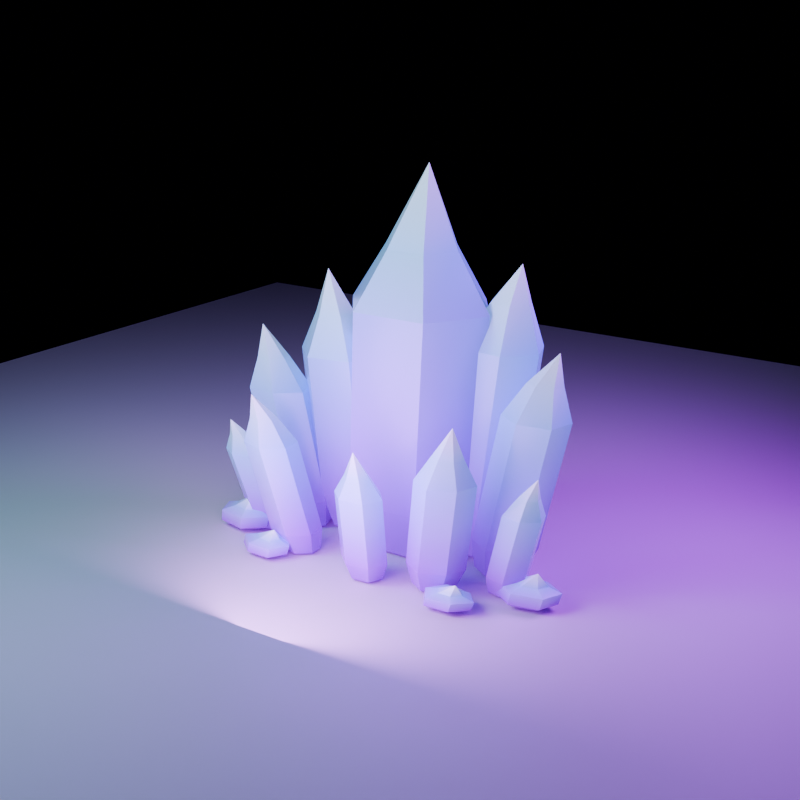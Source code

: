 # Source: crystal_cluster_large.blend  (saved by Blender 5.1.30; exported with 4.5.12 LTS)
import bpy
from mathutils import Matrix  # noqa: F401  (used for matrix-valued properties, if any)

bpy.ops.wm.read_factory_settings(use_empty=True)
scene = bpy.context.scene
scene.name = 'CrystalClusterLarge_Scene'

# ---- collections
col_ruin_wall_low_b = bpy.data.collections.new('RUIN_WALL_LOW_B'); scene.collection.children.link(col_ruin_wall_low_b)
col_ruin_wall_low_b_preview = bpy.data.collections.new('RUIN_WALL_LOW_B_PREVIEW'); scene.collection.children.link(col_ruin_wall_low_b_preview)

# ---- materials (node trees are filled in below, after node groups)
mat_crystal_emissive = bpy.data.materials.new('crystal_emissive')
mat_crystal_emissive.diffuse_color = (0.31, 0.08, 0.72, 1.0)
mat_crystal_preview_groundmaterial = bpy.data.materials.new('CRYSTAL_PREVIEW_GroundMaterial')
mat_crystal_preview_groundmaterial.diffuse_color = (0.018, 0.004, 0.035, 1.0)

# ---- material node trees
mat_crystal_emissive.use_nodes = True; mat_crystal_emissive.node_tree.nodes.clear()
_N = mat_crystal_emissive.node_tree.nodes; _L = mat_crystal_emissive.node_tree.links
n0 = _N.new('ShaderNodeOutputMaterial'); n0.name = 'Material Output'; n0.location = (0, 0)
n1 = _N.new('ShaderNodeBsdfPrincipled'); n1.name = 'Principled BSDF'; n1.location = (0, 0)
n1.inputs[2].default_value = 0.22
n1.inputs[3].default_value = 1.46
n1.inputs[19].default_value = 0.22
n1.inputs[20].default_value = 0.12
n1.inputs[28].default_value = 0.28
n2 = _N.new('ShaderNodeVertexColor'); n2.name = 'Color Attribute'; n2.location = (0, 0)
n2.layer_name = 'crystal_color'
_L.new(n2.outputs[0], n1.inputs[0])
_L.new(n2.outputs[0], n1.inputs[27])
_L.new(n1.outputs[0], n0.inputs[0])
n0.is_active_output = True
mat_crystal_preview_groundmaterial.use_nodes = True; mat_crystal_preview_groundmaterial.node_tree.nodes.clear()
_N = mat_crystal_preview_groundmaterial.node_tree.nodes; _L = mat_crystal_preview_groundmaterial.node_tree.links
n0 = _N.new('ShaderNodeBsdfPrincipled'); n0.name = 'Principled BSDF'; n0.location = (-200, 100)
n1 = _N.new('ShaderNodeOutputMaterial'); n1.name = 'Material Output'; n1.location = (200, 100)
_L.new(n0.outputs[0], n1.inputs[0])
n1.is_active_output = True

# ---- world
world_ruinwalllowb_world = bpy.data.worlds.new('RuinWallLowB_World'); scene.world = world_ruinwalllowb_world
world_ruinwalllowb_world.use_nodes = True; world_ruinwalllowb_world.node_tree.nodes.clear()
_N = world_ruinwalllowb_world.node_tree.nodes; _L = world_ruinwalllowb_world.node_tree.links
n0 = _N.new('ShaderNodeBackground'); n0.name = 'Background'; n0.location = (-200, 100)
n0.inputs[0].default_value = (0.006, 0.001, 0.018, 1.0)
n0.inputs[1].default_value = 0.12
n1 = _N.new('ShaderNodeOutputWorld'); n1.name = 'World Output'; n1.location = (200, 100)
_L.new(n0.outputs[0], n1.inputs[0])
n1.is_active_output = True
world_ruinwalllowb_world.color = (0.003, 0.004, 0.012)

# ---- cameras
cam_camera = bpy.data.cameras.new('Camera')
cam_camera.lens = 58.0

# ---- lights
light_crystal_preview_key = bpy.data.lights.new('CRYSTAL_PREVIEW_Key', 'AREA')
light_crystal_preview_key.color = (0.48, 0.8, 1.0)
light_crystal_preview_key.energy = 230.0
light_crystal_preview_key.shape = 'DISK'
light_crystal_preview_key.size = 4.0
light_crystal_preview_rim = bpy.data.lights.new('CRYSTAL_PREVIEW_Rim', 'AREA')
light_crystal_preview_rim.color = (0.5, 0.08, 1.0)
light_crystal_preview_rim.energy = 310.0
light_crystal_preview_rim.shape = 'DISK'
light_crystal_preview_rim.size = 3.0
light_crystal_preview_fill = bpy.data.lights.new('CRYSTAL_PREVIEW_Fill', 'AREA')
light_crystal_preview_fill.color = (0.75, 0.3, 1.0)
light_crystal_preview_fill.energy = 95.0
light_crystal_preview_fill.shape = 'DISK'
light_crystal_preview_fill.size = 2.5

# ---- meshes
me_crystal_cluster_large_mesh = bpy.data.meshes.new('crystal_cluster_large_mesh')
me_crystal_cluster_large_mesh.from_pydata([(0.5208, 0.1828, 0.0), (0.2715, 0.5777, 0.0), (-0.2924, 0.5959, 0.0), (-0.5234, 0.1772, 0.0), (-0.2575, -0.1972, 0.0), (0.2693, -0.2031, 0.0), (0.7232, 0.1841, 0.4615), (0.3892, 0.724, 0.4615), (-0.3781, 0.754, 0.4615), (-0.6982, 0.1863, 0.4615), (-0.3413, -0.3258, 0.4615), (0.3758, -0.3388, 0.4615), (0.7936, 0.2162, 2.272), (0.44, 0.7615, 2.272), (-0.3434, 0.7794, 2.272), (-0.6565, 0.1949, 2.272), (-0.2802, -0.3217, 2.272), (0.4516, -0.323, 2.272), (0.463, 0.2171, 2.805), (0.2791, 0.5007, 2.805), (-0.1283, 0.5099, 2.805), (-0.2911, 0.206, 2.805), (-0.09538, -0.06259, 2.805), (0.2852, -0.06325, 2.805), (0.15, 0.23, 3.55), (0.8896, 0.3014, 0.0), (0.8093, 0.5198, 0.0), (0.5257, 0.5936, 0.0), (0.336, 0.4012, 0.0), (0.416, 0.167, 0.0), (0.7016, 0.1391, 0.0), (1.028, 0.2967, 0.3536), (0.9157, 0.5932, 0.3536), (0.5287, 0.6911, 0.3536), (0.273, 0.4275, 0.3536), (0.385, 0.1095, 0.3536), (0.7742, 0.0741, 0.3536), (1.218, 0.3405, 1.958), (1.106, 0.6437, 1.958), (0.7118, 0.7458, 1.958), (0.4486, 0.4783, 1.958), (0.5602, 0.1532, 1.958), (0.957, 0.1148, 1.958), (1.086, 0.3895, 2.366), (1.022, 0.5457, 2.366), (0.8149, 0.5937, 2.366), (0.6833, 0.4513, 2.366), (0.7474, 0.2837, 2.366), (0.9544, 0.2689, 2.366), (0.98, 0.44, 2.72), (-0.3892, 0.2998, 0.0), (-0.5847, 0.487, 0.0), (-0.8661, 0.4185, 0.0), (-0.9718, 0.2, 0.0), (-0.7765, 0.01003, 0.0), (-0.4718, 0.06153, 0.0), (-0.3235, 0.3267, 0.3198), (-0.5907, 0.5807, 0.3198), (-0.9733, 0.4864, 0.3198), (-1.116, 0.1886, 0.3198), (-0.849, -0.06921, 0.3198), (-0.4346, 0.002082, 0.3198), (-0.4805, 0.3618, 1.673), (-0.7538, 0.6205, 1.673), (-1.144, 0.5237, 1.673), (-1.289, 0.2196, 1.673), (-1.016, -0.04309, 1.673), (-0.5931, 0.03032, 1.673), (-0.719, 0.3358, 2.042), (-0.8602, 0.471, 2.042), (-1.063, 0.4215, 2.042), (-1.14, 0.2637, 2.042), (-0.9987, 0.1265, 2.042), (-0.7786, 0.1637, 2.042), (-1.03, 0.32, 2.46), (1.265, 0.08001, 0.0), (1.106, 0.2118, 0.0), (0.8795, 0.1607, 0.0), (0.8239, -0.02264, 0.0), (0.9988, -0.137, 0.0), (1.222, -0.1018, 0.0), (1.405, 0.09441, 0.2756), (1.19, 0.2745, 0.2756), (0.8813, 0.2061, 0.2756), (0.8043, -0.04313, 0.2756), (1.041, -0.1997, 0.2756), (1.345, -0.1528, 0.2756), (1.691, 0.08073, 1.505), (1.474, 0.267, 1.505), (1.158, 0.2009, 1.505), (1.075, -0.05254, 1.505), (1.314, -0.2151, 1.505), (1.625, -0.1708, 1.505), (1.618, 0.04902, 1.823), (1.503, 0.1441, 1.823), (1.34, 0.1071, 1.823), (1.3, -0.02532, 1.823), (1.426, -0.1078, 1.823), (1.587, -0.0823, 1.823), (1.59, 0.01, 2.12), (-0.8384, -0.04451, 0.0), (-0.9013, 0.1321, 0.0), (-1.124, 0.1801, 0.0), (-1.264, 0.04095, 0.0), (-1.225, -0.137, 0.0), (-0.9991, -0.1711, 0.0), (-0.8164, -0.06303, 0.2496), (-0.9039, 0.1769, 0.2496), (-1.208, 0.2409, 0.2496), (-1.396, 0.0505, 0.2496), (-1.341, -0.1915, 0.2496), (-1.034, -0.2363, 0.2496), (-1.061, -0.07754, 1.325), (-1.155, 0.1662, 1.325), (-1.466, 0.228, 1.325), (-1.655, 0.03159, 1.325), (-1.594, -0.2147, 1.325), (-1.28, -0.2569, 1.325), (-1.279, -0.05938, 1.613), (-1.322, 0.06871, 1.613), (-1.482, 0.1055, 1.613), (-1.585, 0.006241, 1.613), (-1.559, -0.1226, 1.613), (-1.396, -0.1493, 1.613), (-1.56, -0.03, 1.92), (0.9118, -0.4889, 0.0), (0.7492, -0.388, 0.0), (0.5593, -0.4495, 0.0), (0.5344, -0.6092, 0.0), (0.6912, -0.7098, 0.0), (0.856, -0.635, 0.0), (1.025, -0.5031, 0.2106), (0.8043, -0.3647, 0.2106), (0.5452, -0.4473, 0.2106), (0.5096, -0.6645, 0.2106), (0.7221, -0.8024, 0.2106), (0.9472, -0.7017, 0.2106), (1.203, -0.641, 1.069), (0.9753, -0.5028, 1.069), (0.7127, -0.5906, 1.069), (0.6811, -0.8126, 1.069), (0.9008, -0.9504, 1.069), (1.128, -0.8447, 1.069), (1.126, -0.7251, 1.312), (1.009, -0.6518, 1.312), (0.8717, -0.6957, 1.312), (0.853, -0.8109, 1.312), (0.9658, -0.884, 1.312), (1.085, -0.8305, 1.312), (1.09, -0.86, 1.62), (-0.5571, -0.6191, 0.0), (-0.5717, -0.4726, 0.0), (-0.7525, -0.4125, 0.0), (-0.9065, -0.5139, 0.0), (-0.8657, -0.6656, 0.0), (-0.6887, -0.7218, 0.0), (-0.5346, -0.6679, 0.1976), (-0.5546, -0.4685, 0.1976), (-0.8008, -0.3869, 0.1976), (-1.01, -0.5249, 0.1976), (-0.9545, -0.7315, 0.1976), (-0.7136, -0.8078, 0.1976), (-0.6913, -0.8094, 1.064), (-0.7069, -0.6058, 1.064), (-0.9561, -0.5187, 1.064), (-1.173, -0.6562, 1.064), (-1.121, -0.8678, 1.064), (-0.8773, -0.9495, 1.064), (-0.8398, -0.8082, 1.292), (-0.852, -0.7026, 1.292), (-0.9833, -0.6605, 1.292), (-1.093, -0.7348, 1.292), (-1.062, -0.8441, 1.292), (-0.9336, -0.8834, 1.292), (-1.04, -0.84, 1.52), (0.2873, -0.7019, 0.0), (0.1874, -0.589, 0.0), (0.02343, -0.6208, 0.0), (-0.05554, -0.739, 0.0), (0.05669, -0.8431, 0.0), (0.2268, -0.8297, 0.0), (0.3544, -0.7246, 0.1638), (0.219, -0.5705, 0.1638), (-0.00432, -0.6132, 0.1638), (-0.1126, -0.7738, 0.1638), (0.03957, -0.9159, 0.1638), (0.2712, -0.8983, 0.1638), (0.3852, -0.8398, 0.819), (0.2486, -0.6818, 0.819), (0.02027, -0.7241, 0.819), (-0.09166, -0.8873, 0.819), (0.06224, -1.033, 0.819), (0.2987, -1.017, 0.819), (0.281, -0.8841, 1.008), (0.2101, -0.8018, 1.008), (0.09134, -0.8237, 1.008), (0.03302, -0.9085, 1.008), (0.1129, -0.9845, 1.008), (0.2359, -0.9759, 1.008), (0.18, -0.98, 1.26), (1.433, -0.3597, 0.0), (1.405, -0.2489, 0.0), (1.276, -0.2064, 0.0), (1.162, -0.279, 0.0), (1.186, -0.3972, 0.0), (1.324, -0.4307, 0.0), (1.525, -0.3933, 0.1534), (1.488, -0.2422, 0.1534), (1.313, -0.1834, 0.1534), (1.157, -0.2813, 0.1534), (1.188, -0.4424, 0.1534), (1.375, -0.489, 0.1534), (1.718, -0.4681, 0.8024), (1.676, -0.3147, 0.8024), (1.495, -0.2578, 0.8024), (1.339, -0.3606, 0.8024), (1.374, -0.5244, 0.8024), (1.567, -0.5685, 0.8024), (1.678, -0.466, 0.9794), (1.659, -0.3857, 0.9794), (1.566, -0.354, 0.9794), (1.483, -0.4055, 0.9794), (1.499, -0.491, 0.9794), (1.598, -0.5163, 0.9794), (1.68, -0.48, 1.18), (-1.136, -0.2692, 0.0), (-1.256, -0.2057, 0.0), (-1.384, -0.2373, 0.0), (-1.426, -0.3513, 0.0), (-1.307, -0.4272, 0.0), (-1.179, -0.3806, 0.0), (-1.127, -0.27, 0.1378), (-1.29, -0.1847, 0.1378), (-1.464, -0.2289, 0.1378), (-1.519, -0.3846, 0.1378), (-1.357, -0.4867, 0.1378), (-1.184, -0.4221, 0.1378), (-1.308, -0.3461, 0.7526), (-1.473, -0.2575, 0.7526), (-1.651, -0.3009, 0.7526), (-1.71, -0.4592, 0.7526), (-1.546, -0.5651, 0.7526), (-1.368, -0.5007, 0.7526), (-1.45, -0.3952, 0.9116), (-1.535, -0.347, 0.9116), (-1.628, -0.3673, 0.9116), (-1.662, -0.4488, 0.9116), (-1.578, -0.5059, 0.9116), (-1.485, -0.4747, 0.9116), (-1.64, -0.46, 1.06), (-1.311, -0.4564, 0.0), (-1.375, -0.3159, 0.0), (-1.583, -0.2675, 0.0), (-1.73, -0.3834, 0.0), (-1.668, -0.5265, 0.0), (-1.457, -0.5731, 0.0), (-1.226, -0.4697, 0.0403), (-1.315, -0.279, 0.0403), (-1.599, -0.2147, 0.0403), (-1.798, -0.3736, 0.0403), (-1.711, -0.5679, 0.0403), (-1.423, -0.6297, 0.0403), (-1.195, -0.4782, 0.155), (-1.284, -0.2829, 0.155), (-1.572, -0.2149, 0.155), (-1.777, -0.3754, 0.155), (-1.692, -0.5743, 0.155), (-1.399, -0.6398, 0.155), (-1.324, -0.454, 0.2015), (-1.372, -0.353, 0.2015), (-1.523, -0.3193, 0.2015), (-1.628, -0.4039, 0.2015), (-1.581, -0.5069, 0.2015), (-1.428, -0.5392, 0.2015), (-1.422, -0.4399, 0.31), (1.751, -0.3456, 0.0), (1.605, -0.2488, 0.0), (1.398, -0.2698, 0.0), (1.344, -0.4152, 0.0), (1.49, -0.5225, 0.0), (1.69, -0.4815, 0.0), (1.833, -0.3299, 0.0364), (1.632, -0.1989, 0.0364), (1.351, -0.2287, 0.0364), (1.279, -0.4269, 0.0364), (1.479, -0.5721, 0.0364), (1.751, -0.5152, 0.0364), (1.864, -0.323, 0.14), (1.659, -0.1892, 0.14), (1.372, -0.2193, 0.14), (1.298, -0.4215, 0.14), (1.503, -0.5698, 0.14), (1.779, -0.512, 0.14), (1.741, -0.3471, 0.182), (1.638, -0.2752, 0.182), (1.488, -0.2875, 0.182), (1.444, -0.3918, 0.182), (1.547, -0.4712, 0.182), (1.692, -0.4444, 0.182), (1.647, -0.3562, 0.28), (-0.7671, -0.8263, 0.0), (-0.853, -0.7175, 0.0), (-1.031, -0.7274, 0.0), (-1.14, -0.8343, 0.0), (-1.021, -0.9349, 0.0), (-0.841, -0.9412, 0.0), (-0.6956, -0.8229, 0.0312), (-0.8144, -0.6755, 0.0312), (-1.057, -0.6903, 0.0312), (-1.204, -0.8367, 0.0312), (-1.04, -0.9727, 0.0312), (-0.7944, -0.9798, 0.0312), (-0.6648, -0.8247, 0.12), (-0.7808, -0.6723, 0.12), (-1.029, -0.6833, 0.12), (-1.183, -0.8301, 0.12), (-1.021, -0.9717, 0.12), (-0.7711, -0.9831, 0.12), (-0.7697, -0.8247, 0.156), (-0.8305, -0.7456, 0.156), (-0.9595, -0.7517, 0.156), (-1.039, -0.8283, 0.156), (-0.9544, -0.9017, 0.156), (-0.8244, -0.9072, 0.156), (-0.8403, -0.822, 0.24), (1.2, -0.8287, 0.0), (1.114, -0.7232, 0.0), (0.9351, -0.6993, 0.0), (0.8447, -0.8115, 0.0), (0.9151, -0.9281, 0.0), (1.092, -0.922, 0.0), (1.274, -0.831, 0.0286), (1.155, -0.6883, 0.0286), (0.911, -0.6576, 0.0286), (0.7903, -0.8114, 0.0286), (0.8886, -0.9694, 0.0286), (1.129, -0.9592, 0.0286), (1.304, -0.8337, 0.11), (1.182, -0.6884, 0.11), (0.9334, -0.6577, 0.11), (0.8111, -0.8149, 0.11), (0.9123, -0.9759, 0.11), (1.157, -0.9648, 0.11), (1.194, -0.8347, 0.143), (1.136, -0.7571, 0.143), (1.008, -0.7369, 0.143), (0.9389, -0.8164, 0.143), (0.9857, -0.9017, 0.143), (1.113, -0.9003, 0.143), (1.119, -0.832, 0.22)], [], [(0, 1, 7, 6), (1, 2, 8, 7), (2, 3, 9, 8), (3, 4, 10, 9), (4, 5, 11, 10), (5, 0, 6, 11), (6, 7, 13, 12), (7, 8, 14, 13), (8, 9, 15, 14), (9, 10, 16, 15), (10, 11, 17, 16), (11, 6, 12, 17), (12, 13, 19, 18), (13, 14, 20, 19), (14, 15, 21, 20), (15, 16, 22, 21), (16, 17, 23, 22), (17, 12, 18, 23), (18, 19, 24), (19, 20, 24), (20, 21, 24), (21, 22, 24), (22, 23, 24), (23, 18, 24), (5, 4, 3, 2, 1, 0), (25, 26, 32, 31), (26, 27, 33, 32), (27, 28, 34, 33), (28, 29, 35, 34), (29, 30, 36, 35), (30, 25, 31, 36), (31, 32, 38, 37), (32, 33, 39, 38), (33, 34, 40, 39), (34, 35, 41, 40), (35, 36, 42, 41), (36, 31, 37, 42), (37, 38, 44, 43), (38, 39, 45, 44), (39, 40, 46, 45), (40, 41, 47, 46), (41, 42, 48, 47), (42, 37, 43, 48), (43, 44, 49), (44, 45, 49), (45, 46, 49), (46, 47, 49), (47, 48, 49), (48, 43, 49), (30, 29, 28, 27, 26, 25), (50, 51, 57, 56), (51, 52, 58, 57), (52, 53, 59, 58), (53, 54, 60, 59), (54, 55, 61, 60), (55, 50, 56, 61), (56, 57, 63, 62), (57, 58, 64, 63), (58, 59, 65, 64), (59, 60, 66, 65), (60, 61, 67, 66), (61, 56, 62, 67), (62, 63, 69, 68), (63, 64, 70, 69), (64, 65, 71, 70), (65, 66, 72, 71), (66, 67, 73, 72), (67, 62, 68, 73), (68, 69, 74), (69, 70, 74), (70, 71, 74), (71, 72, 74), (72, 73, 74), (73, 68, 74), (55, 54, 53, 52, 51, 50), (75, 76, 82, 81), (76, 77, 83, 82), (77, 78, 84, 83), (78, 79, 85, 84), (79, 80, 86, 85), (80, 75, 81, 86), (81, 82, 88, 87), (82, 83, 89, 88), (83, 84, 90, 89), (84, 85, 91, 90), (85, 86, 92, 91), (86, 81, 87, 92), (87, 88, 94, 93), (88, 89, 95, 94), (89, 90, 96, 95), (90, 91, 97, 96), (91, 92, 98, 97), (92, 87, 93, 98), (93, 94, 99), (94, 95, 99), (95, 96, 99), (96, 97, 99), (97, 98, 99), (98, 93, 99), (80, 79, 78, 77, 76, 75), (100, 101, 107, 106), (101, 102, 108, 107), (102, 103, 109, 108), (103, 104, 110, 109), (104, 105, 111, 110), (105, 100, 106, 111), (106, 107, 113, 112), (107, 108, 114, 113), (108, 109, 115, 114), (109, 110, 116, 115), (110, 111, 117, 116), (111, 106, 112, 117), (112, 113, 119, 118), (113, 114, 120, 119), (114, 115, 121, 120), (115, 116, 122, 121), (116, 117, 123, 122), (117, 112, 118, 123), (118, 119, 124), (119, 120, 124), (120, 121, 124), (121, 122, 124), (122, 123, 124), (123, 118, 124), (105, 104, 103, 102, 101, 100), (125, 126, 132, 131), (126, 127, 133, 132), (127, 128, 134, 133), (128, 129, 135, 134), (129, 130, 136, 135), (130, 125, 131, 136), (131, 132, 138, 137), (132, 133, 139, 138), (133, 134, 140, 139), (134, 135, 141, 140), (135, 136, 142, 141), (136, 131, 137, 142), (137, 138, 144, 143), (138, 139, 145, 144), (139, 140, 146, 145), (140, 141, 147, 146), (141, 142, 148, 147), (142, 137, 143, 148), (143, 144, 149), (144, 145, 149), (145, 146, 149), (146, 147, 149), (147, 148, 149), (148, 143, 149), (130, 129, 128, 127, 126, 125), (150, 151, 157, 156), (151, 152, 158, 157), (152, 153, 159, 158), (153, 154, 160, 159), (154, 155, 161, 160), (155, 150, 156, 161), (156, 157, 163, 162), (157, 158, 164, 163), (158, 159, 165, 164), (159, 160, 166, 165), (160, 161, 167, 166), (161, 156, 162, 167), (162, 163, 169, 168), (163, 164, 170, 169), (164, 165, 171, 170), (165, 166, 172, 171), (166, 167, 173, 172), (167, 162, 168, 173), (168, 169, 174), (169, 170, 174), (170, 171, 174), (171, 172, 174), (172, 173, 174), (173, 168, 174), (155, 154, 153, 152, 151, 150), (175, 176, 182, 181), (176, 177, 183, 182), (177, 178, 184, 183), (178, 179, 185, 184), (179, 180, 186, 185), (180, 175, 181, 186), (181, 182, 188, 187), (182, 183, 189, 188), (183, 184, 190, 189), (184, 185, 191, 190), (185, 186, 192, 191), (186, 181, 187, 192), (187, 188, 194, 193), (188, 189, 195, 194), (189, 190, 196, 195), (190, 191, 197, 196), (191, 192, 198, 197), (192, 187, 193, 198), (193, 194, 199), (194, 195, 199), (195, 196, 199), (196, 197, 199), (197, 198, 199), (198, 193, 199), (180, 179, 178, 177, 176, 175), (200, 201, 207, 206), (201, 202, 208, 207), (202, 203, 209, 208), (203, 204, 210, 209), (204, 205, 211, 210), (205, 200, 206, 211), (206, 207, 213, 212), (207, 208, 214, 213), (208, 209, 215, 214), (209, 210, 216, 215), (210, 211, 217, 216), (211, 206, 212, 217), (212, 213, 219, 218), (213, 214, 220, 219), (214, 215, 221, 220), (215, 216, 222, 221), (216, 217, 223, 222), (217, 212, 218, 223), (218, 219, 224), (219, 220, 224), (220, 221, 224), (221, 222, 224), (222, 223, 224), (223, 218, 224), (205, 204, 203, 202, 201, 200), (225, 226, 232, 231), (226, 227, 233, 232), (227, 228, 234, 233), (228, 229, 235, 234), (229, 230, 236, 235), (230, 225, 231, 236), (231, 232, 238, 237), (232, 233, 239, 238), (233, 234, 240, 239), (234, 235, 241, 240), (235, 236, 242, 241), (236, 231, 237, 242), (237, 238, 244, 243), (238, 239, 245, 244), (239, 240, 246, 245), (240, 241, 247, 246), (241, 242, 248, 247), (242, 237, 243, 248), (243, 244, 249), (244, 245, 249), (245, 246, 249), (246, 247, 249), (247, 248, 249), (248, 243, 249), (230, 229, 228, 227, 226, 225), (250, 251, 257, 256), (251, 252, 258, 257), (252, 253, 259, 258), (253, 254, 260, 259), (254, 255, 261, 260), (255, 250, 256, 261), (256, 257, 263, 262), (257, 258, 264, 263), (258, 259, 265, 264), (259, 260, 266, 265), (260, 261, 267, 266), (261, 256, 262, 267), (262, 263, 269, 268), (263, 264, 270, 269), (264, 265, 271, 270), (265, 266, 272, 271), (266, 267, 273, 272), (267, 262, 268, 273), (268, 269, 274), (269, 270, 274), (270, 271, 274), (271, 272, 274), (272, 273, 274), (273, 268, 274), (255, 254, 253, 252, 251, 250), (275, 276, 282, 281), (276, 277, 283, 282), (277, 278, 284, 283), (278, 279, 285, 284), (279, 280, 286, 285), (280, 275, 281, 286), (281, 282, 288, 287), (282, 283, 289, 288), (283, 284, 290, 289), (284, 285, 291, 290), (285, 286, 292, 291), (286, 281, 287, 292), (287, 288, 294, 293), (288, 289, 295, 294), (289, 290, 296, 295), (290, 291, 297, 296), (291, 292, 298, 297), (292, 287, 293, 298), (293, 294, 299), (294, 295, 299), (295, 296, 299), (296, 297, 299), (297, 298, 299), (298, 293, 299), (280, 279, 278, 277, 276, 275), (300, 301, 307, 306), (301, 302, 308, 307), (302, 303, 309, 308), (303, 304, 310, 309), (304, 305, 311, 310), (305, 300, 306, 311), (306, 307, 313, 312), (307, 308, 314, 313), (308, 309, 315, 314), (309, 310, 316, 315), (310, 311, 317, 316), (311, 306, 312, 317), (312, 313, 319, 318), (313, 314, 320, 319), (314, 315, 321, 320), (315, 316, 322, 321), (316, 317, 323, 322), (317, 312, 318, 323), (318, 319, 324), (319, 320, 324), (320, 321, 324), (321, 322, 324), (322, 323, 324), (323, 318, 324), (305, 304, 303, 302, 301, 300), (325, 326, 332, 331), (326, 327, 333, 332), (327, 328, 334, 333), (328, 329, 335, 334), (329, 330, 336, 335), (330, 325, 331, 336), (331, 332, 338, 337), (332, 333, 339, 338), (333, 334, 340, 339), (334, 335, 341, 340), (335, 336, 342, 341), (336, 331, 337, 342), (337, 338, 344, 343), (338, 339, 345, 344), (339, 340, 346, 345), (340, 341, 347, 346), (341, 342, 348, 347), (342, 337, 343, 348), (343, 344, 349), (344, 345, 349), (345, 346, 349), (346, 347, 349), (347, 348, 349), (348, 343, 349), (330, 329, 328, 327, 326, 325)])
_ca = me_crystal_cluster_large_mesh.color_attributes.new('crystal_color', 'FLOAT_COLOR', 'POINT')
_ca.data.foreach_set('color', [0.275, 0.0, 0.655, 1.0, 0.301, 0.0, 0.681, 1.0, 0.327, 0.002, 0.707, 1.0, 0.353, 0.028, 0.733, 1.0, 0.379, 0.054, 0.759, 1.0, 0.405, 0.08, 0.785, 1.0, 0.3285, 0.0, 0.7391, 1.0, 0.3545, 0.0085, 0.7651, 1.0, 0.3805, 0.0345, 0.7911, 1.0, 0.4065, 0.0605, 0.8171, 1.0, 0.4325, 0.0865, 0.8431, 1.0, 0.4585, 0.1125, 0.8691, 1.0, 0.2864, 0.435, 0.9179, 1.0, 0.3124, 0.461, 0.9439, 1.0, 0.3384, 0.487, 0.9699, 1.0, 0.3644, 0.513, 0.9959, 1.0, 0.3904, 0.539, 1.0, 1.0, 0.4164, 0.565, 1.0, 1.0, 0.3, 0.6375, 0.935, 1.0, 0.326, 0.6635, 0.961, 1.0, 0.352, 0.6895, 0.987, 1.0, 0.378, 0.7155, 1.0, 1.0, 0.404, 0.7415, 1.0, 1.0, 0.43, 0.7675, 1.0, 1.0, 0.82, 1.0, 1.0, 1.0, 0.275, 0.0, 0.655, 1.0, 0.301, 0.0, 0.681, 1.0, 0.327, 0.002, 0.707, 1.0, 0.353, 0.028, 0.733, 1.0, 0.379, 0.054, 0.759, 1.0, 0.405, 0.08, 0.785, 1.0, 0.3285, 0.0, 0.7391, 1.0, 0.3545, 0.0085, 0.7651, 1.0, 0.3805, 0.0345, 0.7911, 1.0, 0.4065, 0.0605, 0.8171, 1.0, 0.4325, 0.0865, 0.8431, 1.0, 0.4585, 0.1125, 0.8691, 1.0, 0.2521, 0.5417, 0.9293, 1.0, 0.2781, 0.5677, 0.9553, 1.0, 0.3041, 0.5937, 0.9813, 1.0, 0.3301, 0.6197, 1.0, 1.0, 0.3561, 0.6457, 1.0, 1.0, 0.3821, 0.6717, 1.0, 1.0, 0.4733, 0.7508, 0.935, 1.0, 0.4993, 0.7768, 0.961, 1.0, 0.5253, 0.8028, 0.987, 1.0, 0.5513, 0.8288, 1.0, 1.0, 0.5773, 0.8548, 1.0, 1.0, 0.6033, 0.8808, 1.0, 1.0, 0.82, 1.0, 1.0, 1.0, 0.275, 0.0, 0.655, 1.0, 0.301, 0.0, 0.681, 1.0, 0.327, 0.002, 0.707, 1.0, 0.353, 0.028, 0.733, 1.0, 0.379, 0.054, 0.759, 1.0, 0.405, 0.08, 0.785, 1.0, 0.3285, 0.0, 0.7391, 1.0, 0.3545, 0.0085, 0.7651, 1.0, 0.3805, 0.0345, 0.7911, 1.0, 0.4065, 0.0605, 0.8171, 1.0, 0.4325, 0.0865, 0.8431, 1.0, 0.4585, 0.1125, 0.8691, 1.0, 0.2693, 0.4883, 0.9236, 1.0, 0.2953, 0.5143, 0.9496, 1.0, 0.3213, 0.5403, 0.9756, 1.0, 0.3473, 0.5663, 1.0, 1.0, 0.3733, 0.5923, 1.0, 1.0, 0.3993, 0.6183, 1.0, 1.0, 0.3867, 0.6942, 0.935, 1.0, 0.4127, 0.7202, 0.961, 1.0, 0.4387, 0.7462, 0.987, 1.0, 0.4647, 0.7722, 1.0, 1.0, 0.4907, 0.7982, 1.0, 1.0, 0.5167, 0.8242, 1.0, 1.0, 0.82, 1.0, 1.0, 1.0, 0.275, 0.0, 0.655, 1.0, 0.301, 0.0, 0.681, 1.0, 0.327, 0.002, 0.707, 1.0, 0.353, 0.028, 0.733, 1.0, 0.379, 0.054, 0.759, 1.0, 0.405, 0.08, 0.785, 1.0, 0.3285, 0.0, 0.7391, 1.0, 0.3545, 0.0085, 0.7651, 1.0, 0.3805, 0.0345, 0.7911, 1.0, 0.4065, 0.0605, 0.8171, 1.0, 0.4325, 0.0865, 0.8431, 1.0, 0.4585, 0.1125, 0.8691, 1.0, 0.2564, 0.5283, 0.9279, 1.0, 0.2824, 0.5543, 0.9539, 1.0, 0.3084, 0.5803, 0.9799, 1.0, 0.3344, 0.6063, 1.0, 1.0, 0.3604, 0.6323, 1.0, 1.0, 0.3864, 0.6583, 1.0, 1.0, 0.4517, 0.7367, 0.935, 1.0, 0.4777, 0.7627, 0.961, 1.0, 0.5037, 0.7887, 0.987, 1.0, 0.5297, 0.8147, 1.0, 1.0, 0.5557, 0.8407, 1.0, 1.0, 0.5817, 0.8667, 1.0, 1.0, 0.82, 1.0, 1.0, 1.0, 0.275, 0.0, 0.655, 1.0, 0.301, 0.0, 0.681, 1.0, 0.327, 0.002, 0.707, 1.0, 0.353, 0.028, 0.733, 1.0, 0.379, 0.054, 0.759, 1.0, 0.405, 0.08, 0.785, 1.0, 0.3285, 0.0, 0.7391, 1.0, 0.3545, 0.0085, 0.7651, 1.0, 0.3805, 0.0345, 0.7911, 1.0, 0.4065, 0.0605, 0.8171, 1.0, 0.4325, 0.0865, 0.8431, 1.0, 0.4585, 0.1125, 0.8691, 1.0, 0.265, 0.5017, 0.925, 1.0, 0.291, 0.5277, 0.951, 1.0, 0.317, 0.5537, 0.977, 1.0, 0.343, 0.5797, 1.0, 1.0, 0.369, 0.6057, 1.0, 1.0, 0.395, 0.6317, 1.0, 1.0, 0.4083, 0.7083, 0.935, 1.0, 0.4343, 0.7343, 0.961, 1.0, 0.4603, 0.7603, 0.987, 1.0, 0.4863, 0.7863, 1.0, 1.0, 0.5123, 0.8123, 1.0, 1.0, 0.5383, 0.8383, 1.0, 1.0, 0.82, 1.0, 1.0, 1.0, 0.275, 0.0, 0.655, 1.0, 0.301, 0.0, 0.681, 1.0, 0.327, 0.002, 0.707, 1.0, 0.353, 0.028, 0.733, 1.0, 0.379, 0.054, 0.759, 1.0, 0.405, 0.08, 0.785, 1.0, 0.3285, 0.0, 0.7391, 1.0, 0.3545, 0.0085, 0.7651, 1.0, 0.3805, 0.0345, 0.7911, 1.0, 0.4065, 0.0605, 0.8171, 1.0, 0.4325, 0.0865, 0.8431, 1.0, 0.4585, 0.1125, 0.8691, 1.0, 0.2779, 0.4617, 0.9207, 1.0, 0.3039, 0.4877, 0.9467, 1.0, 0.3299, 0.5137, 0.9727, 1.0, 0.3559, 0.5397, 0.9987, 1.0, 0.3819, 0.5657, 1.0, 1.0, 0.4079, 0.5917, 1.0, 1.0, 0.3433, 0.6658, 0.935, 1.0, 0.3693, 0.6918, 0.961, 1.0, 0.3953, 0.7178, 0.987, 1.0, 0.4213, 0.7438, 1.0, 1.0, 0.4473, 0.7698, 1.0, 1.0, 0.4733, 0.7958, 1.0, 1.0, 0.82, 1.0, 1.0, 1.0, 0.275, 0.0, 0.655, 1.0, 0.301, 0.0, 0.681, 1.0, 0.327, 0.002, 0.707, 1.0, 0.353, 0.028, 0.733, 1.0, 0.379, 0.054, 0.759, 1.0, 0.405, 0.08, 0.785, 1.0, 0.3285, 0.0, 0.7391, 1.0, 0.3545, 0.0085, 0.7651, 1.0, 0.3805, 0.0345, 0.7911, 1.0, 0.4065, 0.0605, 0.8171, 1.0, 0.4325, 0.0865, 0.8431, 1.0, 0.4585, 0.1125, 0.8691, 1.0, 0.2607, 0.515, 0.9264, 1.0, 0.2867, 0.541, 0.9524, 1.0, 0.3127, 0.567, 0.9784, 1.0, 0.3387, 0.593, 1.0, 1.0, 0.3647, 0.619, 1.0, 1.0, 0.3907, 0.645, 1.0, 1.0, 0.43, 0.7225, 0.935, 1.0, 0.456, 0.7485, 0.961, 1.0, 0.482, 0.7745, 0.987, 1.0, 0.508, 0.8005, 1.0, 1.0, 0.534, 0.8265, 1.0, 1.0, 0.56, 0.8525, 1.0, 1.0, 0.82, 1.0, 1.0, 1.0, 0.275, 0.0, 0.655, 1.0, 0.301, 0.0, 0.681, 1.0, 0.327, 0.002, 0.707, 1.0, 0.353, 0.028, 0.733, 1.0, 0.379, 0.054, 0.759, 1.0, 0.405, 0.08, 0.785, 1.0, 0.3285, 0.0, 0.7391, 1.0, 0.3545, 0.0085, 0.7651, 1.0, 0.3805, 0.0345, 0.7911, 1.0, 0.4065, 0.0605, 0.8171, 1.0, 0.4325, 0.0865, 0.8431, 1.0, 0.4585, 0.1125, 0.8691, 1.0, 0.2821, 0.4483, 0.9193, 1.0, 0.3081, 0.4743, 0.9453, 1.0, 0.3341, 0.5003, 0.9713, 1.0, 0.3601, 0.5263, 0.9973, 1.0, 0.3861, 0.5523, 1.0, 1.0, 0.4121, 0.5783, 1.0, 1.0, 0.3217, 0.6517, 0.935, 1.0, 0.3477, 0.6777, 0.961, 1.0, 0.3737, 0.7037, 0.987, 1.0, 0.3997, 0.7297, 1.0, 1.0, 0.4257, 0.7557, 1.0, 1.0, 0.4517, 0.7817, 1.0, 1.0, 0.82, 1.0, 1.0, 1.0, 0.275, 0.0, 0.655, 1.0, 0.301, 0.0, 0.681, 1.0, 0.327, 0.002, 0.707, 1.0, 0.353, 0.028, 0.733, 1.0, 0.379, 0.054, 0.759, 1.0, 0.405, 0.08, 0.785, 1.0, 0.3285, 0.0, 0.7391, 1.0, 0.3545, 0.0085, 0.7651, 1.0, 0.3805, 0.0345, 0.7911, 1.0, 0.4065, 0.0605, 0.8171, 1.0, 0.4325, 0.0865, 0.8431, 1.0, 0.4585, 0.1125, 0.8691, 1.0, 0.2693, 0.4883, 0.9236, 1.0, 0.2953, 0.5143, 0.9496, 1.0, 0.3213, 0.5403, 0.9756, 1.0, 0.3473, 0.5663, 1.0, 1.0, 0.3733, 0.5923, 1.0, 1.0, 0.3993, 0.6183, 1.0, 1.0, 0.3867, 0.6942, 0.935, 1.0, 0.4127, 0.7202, 0.961, 1.0, 0.4387, 0.7462, 0.987, 1.0, 0.4647, 0.7722, 1.0, 1.0, 0.4907, 0.7982, 1.0, 1.0, 0.5167, 0.8242, 1.0, 1.0, 0.82, 1.0, 1.0, 1.0, 0.275, 0.0, 0.655, 1.0, 0.301, 0.0, 0.681, 1.0, 0.327, 0.002, 0.707, 1.0, 0.353, 0.028, 0.733, 1.0, 0.379, 0.054, 0.759, 1.0, 0.405, 0.08, 0.785, 1.0, 0.3285, 0.0, 0.7391, 1.0, 0.3545, 0.0085, 0.7651, 1.0, 0.3805, 0.0345, 0.7911, 1.0, 0.4065, 0.0605, 0.8171, 1.0, 0.4325, 0.0865, 0.8431, 1.0, 0.4585, 0.1125, 0.8691, 1.0, 0.2564, 0.5283, 0.9279, 1.0, 0.2824, 0.5543, 0.9539, 1.0, 0.3084, 0.5803, 0.9799, 1.0, 0.3344, 0.6063, 1.0, 1.0, 0.3604, 0.6323, 1.0, 1.0, 0.3864, 0.6583, 1.0, 1.0, 0.4517, 0.7367, 0.935, 1.0, 0.4777, 0.7627, 0.961, 1.0, 0.5037, 0.7887, 0.987, 1.0, 0.5297, 0.8147, 1.0, 1.0, 0.5557, 0.8407, 1.0, 1.0, 0.5817, 0.8667, 1.0, 1.0, 0.82, 1.0, 1.0, 1.0, 0.275, 0.0, 0.655, 1.0, 0.301, 0.0, 0.681, 1.0, 0.327, 0.002, 0.707, 1.0, 0.353, 0.028, 0.733, 1.0, 0.379, 0.054, 0.759, 1.0, 0.405, 0.08, 0.785, 1.0, 0.3285, 0.0, 0.7391, 1.0, 0.3545, 0.0085, 0.7651, 1.0, 0.3805, 0.0345, 0.7911, 1.0, 0.4065, 0.0605, 0.8171, 1.0, 0.4325, 0.0865, 0.8431, 1.0, 0.4585, 0.1125, 0.8691, 1.0, 0.3464, 0.2483, 0.8979, 1.0, 0.3724, 0.2743, 0.9239, 1.0, 0.3984, 0.3003, 0.9499, 1.0, 0.4244, 0.3263, 0.9759, 1.0, 0.4504, 0.3523, 1.0, 1.0, 0.4764, 0.3783, 1.0, 1.0, 0.2821, 0.4483, 0.9193, 1.0, 0.3081, 0.4743, 0.9453, 1.0, 0.3341, 0.5003, 0.9713, 1.0, 0.3601, 0.5263, 0.9973, 1.0, 0.3861, 0.5523, 1.0, 1.0, 0.4121, 0.5783, 1.0, 1.0, 0.82, 1.0, 1.0, 1.0, 0.275, 0.0, 0.655, 1.0, 0.301, 0.0, 0.681, 1.0, 0.327, 0.002, 0.707, 1.0, 0.353, 0.028, 0.733, 1.0, 0.379, 0.054, 0.759, 1.0, 0.405, 0.08, 0.785, 1.0, 0.3285, 0.0, 0.7391, 1.0, 0.3545, 0.0085, 0.7651, 1.0, 0.3805, 0.0345, 0.7911, 1.0, 0.4065, 0.0605, 0.8171, 1.0, 0.4325, 0.0865, 0.8431, 1.0, 0.4585, 0.1125, 0.8691, 1.0, 0.3464, 0.2483, 0.8979, 1.0, 0.3724, 0.2743, 0.9239, 1.0, 0.3984, 0.3003, 0.9499, 1.0, 0.4244, 0.3263, 0.9759, 1.0, 0.4504, 0.3523, 1.0, 1.0, 0.4764, 0.3783, 1.0, 1.0, 0.2821, 0.4483, 0.9193, 1.0, 0.3081, 0.4743, 0.9453, 1.0, 0.3341, 0.5003, 0.9713, 1.0, 0.3601, 0.5263, 0.9973, 1.0, 0.3861, 0.5523, 1.0, 1.0, 0.4121, 0.5783, 1.0, 1.0, 0.82, 1.0, 1.0, 1.0, 0.275, 0.0, 0.655, 1.0, 0.301, 0.0, 0.681, 1.0, 0.327, 0.002, 0.707, 1.0, 0.353, 0.028, 0.733, 1.0, 0.379, 0.054, 0.759, 1.0, 0.405, 0.08, 0.785, 1.0, 0.3285, 0.0, 0.7391, 1.0, 0.3545, 0.0085, 0.7651, 1.0, 0.3805, 0.0345, 0.7911, 1.0, 0.4065, 0.0605, 0.8171, 1.0, 0.4325, 0.0865, 0.8431, 1.0, 0.4585, 0.1125, 0.8691, 1.0, 0.3464, 0.2483, 0.8979, 1.0, 0.3724, 0.2743, 0.9239, 1.0, 0.3984, 0.3003, 0.9499, 1.0, 0.4244, 0.3263, 0.9759, 1.0, 0.4504, 0.3523, 1.0, 1.0, 0.4764, 0.3783, 1.0, 1.0, 0.2821, 0.4483, 0.9193, 1.0, 0.3081, 0.4743, 0.9453, 1.0, 0.3341, 0.5003, 0.9713, 1.0, 0.3601, 0.5263, 0.9973, 1.0, 0.3861, 0.5523, 1.0, 1.0, 0.4121, 0.5783, 1.0, 1.0, 0.82, 1.0, 1.0, 1.0, 0.275, 0.0, 0.655, 1.0, 0.301, 0.0, 0.681, 1.0, 0.327, 0.002, 0.707, 1.0, 0.353, 0.028, 0.733, 1.0, 0.379, 0.054, 0.759, 1.0, 0.405, 0.08, 0.785, 1.0, 0.3285, 0.0, 0.7391, 1.0, 0.3545, 0.0085, 0.7651, 1.0, 0.3805, 0.0345, 0.7911, 1.0, 0.4065, 0.0605, 0.8171, 1.0, 0.4325, 0.0865, 0.8431, 1.0, 0.4585, 0.1125, 0.8691, 1.0, 0.3464, 0.2483, 0.8979, 1.0, 0.3724, 0.2743, 0.9239, 1.0, 0.3984, 0.3003, 0.9499, 1.0, 0.4244, 0.3263, 0.9759, 1.0, 0.4504, 0.3523, 1.0, 1.0, 0.4764, 0.3783, 1.0, 1.0, 0.2821, 0.4483, 0.9193, 1.0, 0.3081, 0.4743, 0.9453, 1.0, 0.3341, 0.5003, 0.9713, 1.0, 0.3601, 0.5263, 0.9973, 1.0, 0.3861, 0.5523, 1.0, 1.0, 0.4121, 0.5783, 1.0, 1.0, 0.82, 1.0, 1.0, 1.0])
me_crystal_cluster_large_mesh.materials.append(mat_crystal_emissive)
me_crystal_cluster_large_mesh.update()
me_plane = bpy.data.meshes.new('Plane')
me_plane.from_pydata([(-8.0, -8.0, 0.0), (8.0, -8.0, 0.0), (-8.0, 8.0, 0.0), (8.0, 8.0, 0.0)], [], [(0, 1, 3, 2)])
_uv = me_plane.uv_layers.new(name='UVMap')
_uv.uv.foreach_set('vector', [0.0, 0.0, 1.0, 0.0, 1.0, 1.0, 0.0, 1.0])
me_plane.materials.append(mat_crystal_preview_groundmaterial)
me_plane.update()

# ---- objects
ob_crystal_cluster_large = bpy.data.objects.new('crystal_cluster_large', me_crystal_cluster_large_mesh)
ob_crystal_preview_ground = bpy.data.objects.new('CRYSTAL_PREVIEW_Ground', me_plane)
ob_crystal_preview_camera = bpy.data.objects.new('CRYSTAL_PREVIEW_Camera', cam_camera)
ob_crystal_preview_key = bpy.data.objects.new('CRYSTAL_PREVIEW_Key', light_crystal_preview_key)
ob_crystal_preview_rim = bpy.data.objects.new('CRYSTAL_PREVIEW_Rim', light_crystal_preview_rim)
ob_crystal_preview_fill = bpy.data.objects.new('CRYSTAL_PREVIEW_Fill', light_crystal_preview_fill)

# ---- transforms, parenting, visibility, modifiers, constraints
ob_crystal_cluster_large.location = (0.0, 0.0, 0.0)
ob_crystal_preview_ground.location = (0.0, 0.0, -0.025)
ob_crystal_preview_camera.location = (6.2, -9.2, 5.05)
ob_crystal_preview_camera.rotation_euler = (1.255, -8.455e-08, 0.593)
ob_crystal_preview_key.location = (-3.2, -4.2, 5.3)
ob_crystal_preview_key.rotation_euler = (0.903, -1.208e-07, -0.6511)
ob_crystal_preview_rim.location = (3.2, 1.8, 4.0)
ob_crystal_preview_rim.rotation_euler = (0.9083, 1.541e-08, 2.083)
ob_crystal_preview_fill.location = (0.0, -2.0, 1.2)
ob_crystal_preview_fill.rotation_euler = (1.539, -0.0, 0.0)

# ---- collection membership
scene.collection.objects.link(ob_crystal_cluster_large)
scene.collection.objects.link(ob_crystal_preview_ground)
scene.collection.objects.link(ob_crystal_preview_camera)
scene.collection.objects.link(ob_crystal_preview_key)
scene.collection.objects.link(ob_crystal_preview_rim)
scene.collection.objects.link(ob_crystal_preview_fill)

# ---- scene / render settings (as saved in the file)
scene.camera = ob_crystal_preview_camera
scene.frame_start = 1; scene.frame_end = 250; scene.frame_set(1)
scene.render.engine = 'BLENDER_EEVEE_NEXT'
scene.render.image_settings.exr_codec = 'NONE'
scene.render.resolution_x = 640
scene.render.resolution_y = 640
scene.render.use_bake_clear = False
scene.render.bake_margin = 0
scene.render.bake_bias = 0.0
scene.render.bake_samples = 0
scene.render.simplify_subdivision_render = 0
scene.render.simplify_child_particles_render = 0.0
scene.eevee.use_volume_custom_range = False
scene.eevee.gtao_distance = 0.0
scene.eevee.use_fast_gi = False
scene.view_settings.look = 'AgX - Medium High Contrast'
bpy.context.view_layer.update()
